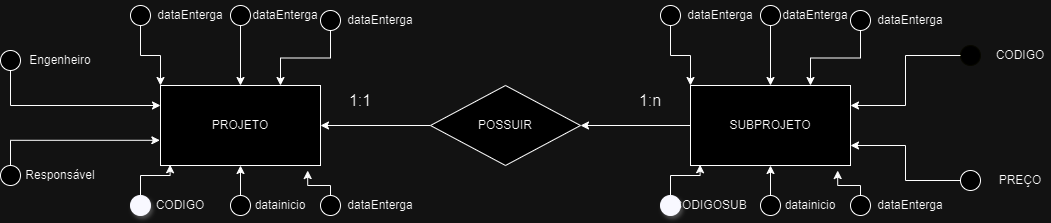

The diagram above was exported from draw.io. Its source (the exported page's mxGraphModel, read from the mxfile embedded in the PNG):
<mxGraphModel dx="1543" dy="561" grid="1" gridSize="10" guides="1" tooltips="1" connect="1" arrows="1" fold="1" page="1" pageScale="1" pageWidth="827" pageHeight="1169" math="0" shadow="0">
  <root>
    <mxCell id="0" />
    <mxCell id="1" parent="0" />
    <mxCell id="Zt5XieSp6UzvIMN6okQq-73" value="" style="ellipse;whiteSpace=wrap;html=1;aspect=fixed;strokeColor=#FFFFCC;" parent="1" vertex="1">
      <mxGeometry x="860" y="70" width="20" height="20" as="geometry" />
    </mxCell>
    <mxCell id="Zt5XieSp6UzvIMN6okQq-3" value="PROJETO" style="rounded=0;whiteSpace=wrap;html=1;" parent="1" vertex="1">
      <mxGeometry x="60" y="110" width="160" height="80" as="geometry" />
    </mxCell>
    <mxCell id="Zt5XieSp6UzvIMN6okQq-9" style="edgeStyle=orthogonalEdgeStyle;rounded=0;orthogonalLoop=1;jettySize=auto;html=1;" parent="1" source="Zt5XieSp6UzvIMN6okQq-5" target="Zt5XieSp6UzvIMN6okQq-3" edge="1">
      <mxGeometry relative="1" as="geometry" />
    </mxCell>
    <mxCell id="Zt5XieSp6UzvIMN6okQq-5" value="POSSUIR" style="rhombus;whiteSpace=wrap;html=1;" parent="1" vertex="1">
      <mxGeometry x="330" y="110" width="150" height="80" as="geometry" />
    </mxCell>
    <mxCell id="Zt5XieSp6UzvIMN6okQq-15" style="edgeStyle=orthogonalEdgeStyle;rounded=0;orthogonalLoop=1;jettySize=auto;html=1;entryX=0.5;entryY=1;entryDx=0;entryDy=0;" parent="1" source="Zt5XieSp6UzvIMN6okQq-12" target="Zt5XieSp6UzvIMN6okQq-3" edge="1">
      <mxGeometry relative="1" as="geometry" />
    </mxCell>
    <mxCell id="Zt5XieSp6UzvIMN6okQq-12" value="" style="ellipse;whiteSpace=wrap;html=1;aspect=fixed;" parent="1" vertex="1">
      <mxGeometry x="130" y="220" width="20" height="20" as="geometry" />
    </mxCell>
    <mxCell id="Zt5XieSp6UzvIMN6okQq-13" value="" style="ellipse;whiteSpace=wrap;html=1;aspect=fixed;" parent="1" vertex="1">
      <mxGeometry x="220" y="220" width="20" height="20" as="geometry" />
    </mxCell>
    <mxCell id="Zt5XieSp6UzvIMN6okQq-14" style="edgeStyle=orthogonalEdgeStyle;rounded=0;orthogonalLoop=1;jettySize=auto;html=1;entryX=0.06;entryY=0.99;entryDx=0;entryDy=0;entryPerimeter=0;" parent="1" source="Zt5XieSp6UzvIMN6okQq-10" target="Zt5XieSp6UzvIMN6okQq-3" edge="1">
      <mxGeometry relative="1" as="geometry">
        <Array as="points">
          <mxPoint x="40" y="200" />
          <mxPoint x="70" y="200" />
        </Array>
      </mxGeometry>
    </mxCell>
    <mxCell id="Zt5XieSp6UzvIMN6okQq-16" style="edgeStyle=orthogonalEdgeStyle;rounded=0;orthogonalLoop=1;jettySize=auto;html=1;entryX=0.92;entryY=1.063;entryDx=0;entryDy=0;entryPerimeter=0;" parent="1" source="Zt5XieSp6UzvIMN6okQq-13" target="Zt5XieSp6UzvIMN6okQq-3" edge="1">
      <mxGeometry relative="1" as="geometry">
        <Array as="points">
          <mxPoint x="230" y="210" />
          <mxPoint x="207" y="210" />
        </Array>
      </mxGeometry>
    </mxCell>
    <mxCell id="Zt5XieSp6UzvIMN6okQq-18" value="CODIGO" style="text;html=1;align=center;verticalAlign=middle;whiteSpace=wrap;rounded=0;" parent="1" vertex="1">
      <mxGeometry x="50" y="215" width="60" height="30" as="geometry" />
    </mxCell>
    <mxCell id="Zt5XieSp6UzvIMN6okQq-19" value="datainicio" style="text;html=1;align=center;verticalAlign=middle;whiteSpace=wrap;rounded=0;" parent="1" vertex="1">
      <mxGeometry x="150" y="215" width="60" height="30" as="geometry" />
    </mxCell>
    <mxCell id="Zt5XieSp6UzvIMN6okQq-20" value="dataEnterga" style="text;html=1;align=center;verticalAlign=middle;whiteSpace=wrap;rounded=0;" parent="1" vertex="1">
      <mxGeometry x="250" y="215" width="60" height="30" as="geometry" />
    </mxCell>
    <mxCell id="Zt5XieSp6UzvIMN6okQq-44" style="edgeStyle=orthogonalEdgeStyle;rounded=0;orthogonalLoop=1;jettySize=auto;html=1;entryX=0.75;entryY=0;entryDx=0;entryDy=0;" parent="1" source="Zt5XieSp6UzvIMN6okQq-29" target="Zt5XieSp6UzvIMN6okQq-3" edge="1">
      <mxGeometry relative="1" as="geometry" />
    </mxCell>
    <mxCell id="Zt5XieSp6UzvIMN6okQq-29" value="" style="ellipse;whiteSpace=wrap;html=1;aspect=fixed;" parent="1" vertex="1">
      <mxGeometry x="220" y="35" width="20" height="20" as="geometry" />
    </mxCell>
    <mxCell id="Zt5XieSp6UzvIMN6okQq-30" value="dataEnterga" style="text;html=1;align=center;verticalAlign=middle;whiteSpace=wrap;rounded=0;" parent="1" vertex="1">
      <mxGeometry x="250" y="30" width="60" height="30" as="geometry" />
    </mxCell>
    <mxCell id="Zt5XieSp6UzvIMN6okQq-35" style="edgeStyle=orthogonalEdgeStyle;rounded=0;orthogonalLoop=1;jettySize=auto;html=1;" parent="1" source="Zt5XieSp6UzvIMN6okQq-31" target="Zt5XieSp6UzvIMN6okQq-3" edge="1">
      <mxGeometry relative="1" as="geometry" />
    </mxCell>
    <mxCell id="Zt5XieSp6UzvIMN6okQq-31" value="" style="ellipse;whiteSpace=wrap;html=1;aspect=fixed;" parent="1" vertex="1">
      <mxGeometry x="130" y="30" width="20" height="20" as="geometry" />
    </mxCell>
    <mxCell id="Zt5XieSp6UzvIMN6okQq-32" value="dataEnterga" style="text;html=1;align=center;verticalAlign=middle;whiteSpace=wrap;rounded=0;" parent="1" vertex="1">
      <mxGeometry x="155" y="25" width="60" height="30" as="geometry" />
    </mxCell>
    <mxCell id="Zt5XieSp6UzvIMN6okQq-37" style="edgeStyle=orthogonalEdgeStyle;rounded=0;orthogonalLoop=1;jettySize=auto;html=1;entryX=0;entryY=0;entryDx=0;entryDy=0;" parent="1" source="Zt5XieSp6UzvIMN6okQq-33" target="Zt5XieSp6UzvIMN6okQq-3" edge="1">
      <mxGeometry relative="1" as="geometry">
        <Array as="points">
          <mxPoint x="40" y="80" />
          <mxPoint x="60" y="80" />
        </Array>
      </mxGeometry>
    </mxCell>
    <mxCell id="Zt5XieSp6UzvIMN6okQq-33" value="" style="ellipse;whiteSpace=wrap;html=1;aspect=fixed;" parent="1" vertex="1">
      <mxGeometry x="30" y="30" width="20" height="20" as="geometry" />
    </mxCell>
    <mxCell id="Zt5XieSp6UzvIMN6okQq-34" value="dataEnterga" style="text;html=1;align=center;verticalAlign=middle;whiteSpace=wrap;rounded=0;" parent="1" vertex="1">
      <mxGeometry x="60" y="25" width="60" height="30" as="geometry" />
    </mxCell>
    <mxCell id="Zt5XieSp6UzvIMN6okQq-10" value="" style="ellipse;whiteSpace=wrap;html=1;aspect=fixed;strokeColor=#000033;shadow=1;fillColor=#000033;" parent="1" vertex="1">
      <mxGeometry x="30" y="220" width="20" height="20" as="geometry" />
    </mxCell>
    <mxCell id="Zt5XieSp6UzvIMN6okQq-42" style="edgeStyle=orthogonalEdgeStyle;rounded=0;orthogonalLoop=1;jettySize=auto;html=1;entryX=0;entryY=0.25;entryDx=0;entryDy=0;" parent="1" source="Zt5XieSp6UzvIMN6okQq-38" target="Zt5XieSp6UzvIMN6okQq-3" edge="1">
      <mxGeometry relative="1" as="geometry">
        <Array as="points">
          <mxPoint x="-90" y="130" />
        </Array>
      </mxGeometry>
    </mxCell>
    <mxCell id="Zt5XieSp6UzvIMN6okQq-38" value="" style="ellipse;whiteSpace=wrap;html=1;aspect=fixed;" parent="1" vertex="1">
      <mxGeometry x="-100" y="75" width="20" height="20" as="geometry" />
    </mxCell>
    <mxCell id="Zt5XieSp6UzvIMN6okQq-39" value="Engenheiro" style="text;html=1;align=center;verticalAlign=middle;whiteSpace=wrap;rounded=0;" parent="1" vertex="1">
      <mxGeometry x="-70" y="70" width="60" height="30" as="geometry" />
    </mxCell>
    <mxCell id="Zt5XieSp6UzvIMN6okQq-40" value="" style="ellipse;whiteSpace=wrap;html=1;aspect=fixed;" parent="1" vertex="1">
      <mxGeometry x="-100" y="190" width="20" height="20" as="geometry" />
    </mxCell>
    <mxCell id="Zt5XieSp6UzvIMN6okQq-41" value="Responsável" style="text;html=1;align=center;verticalAlign=middle;whiteSpace=wrap;rounded=0;" parent="1" vertex="1">
      <mxGeometry x="-70" y="185" width="60" height="30" as="geometry" />
    </mxCell>
    <mxCell id="Zt5XieSp6UzvIMN6okQq-43" style="edgeStyle=orthogonalEdgeStyle;rounded=0;orthogonalLoop=1;jettySize=auto;html=1;entryX=-0.004;entryY=0.685;entryDx=0;entryDy=0;entryPerimeter=0;" parent="1" source="Zt5XieSp6UzvIMN6okQq-40" target="Zt5XieSp6UzvIMN6okQq-3" edge="1">
      <mxGeometry relative="1" as="geometry">
        <Array as="points">
          <mxPoint x="-90" y="165" />
        </Array>
      </mxGeometry>
    </mxCell>
    <mxCell id="Zt5XieSp6UzvIMN6okQq-81" style="edgeStyle=orthogonalEdgeStyle;rounded=0;orthogonalLoop=1;jettySize=auto;html=1;" parent="1" source="Zt5XieSp6UzvIMN6okQq-53" target="Zt5XieSp6UzvIMN6okQq-5" edge="1">
      <mxGeometry relative="1" as="geometry" />
    </mxCell>
    <mxCell id="Zt5XieSp6UzvIMN6okQq-53" value="SUBPROJETO" style="rounded=0;whiteSpace=wrap;html=1;" parent="1" vertex="1">
      <mxGeometry x="590" y="110" width="160" height="80" as="geometry" />
    </mxCell>
    <mxCell id="Zt5XieSp6UzvIMN6okQq-54" style="edgeStyle=orthogonalEdgeStyle;rounded=0;orthogonalLoop=1;jettySize=auto;html=1;entryX=0.5;entryY=1;entryDx=0;entryDy=0;" parent="1" source="Zt5XieSp6UzvIMN6okQq-55" target="Zt5XieSp6UzvIMN6okQq-53" edge="1">
      <mxGeometry relative="1" as="geometry" />
    </mxCell>
    <mxCell id="Zt5XieSp6UzvIMN6okQq-55" value="" style="ellipse;whiteSpace=wrap;html=1;aspect=fixed;" parent="1" vertex="1">
      <mxGeometry x="660" y="220" width="20" height="20" as="geometry" />
    </mxCell>
    <mxCell id="Zt5XieSp6UzvIMN6okQq-56" value="" style="ellipse;whiteSpace=wrap;html=1;aspect=fixed;" parent="1" vertex="1">
      <mxGeometry x="750" y="220" width="20" height="20" as="geometry" />
    </mxCell>
    <mxCell id="Zt5XieSp6UzvIMN6okQq-57" style="edgeStyle=orthogonalEdgeStyle;rounded=0;orthogonalLoop=1;jettySize=auto;html=1;entryX=0.06;entryY=0.99;entryDx=0;entryDy=0;entryPerimeter=0;" parent="1" source="Zt5XieSp6UzvIMN6okQq-71" target="Zt5XieSp6UzvIMN6okQq-53" edge="1">
      <mxGeometry relative="1" as="geometry">
        <Array as="points">
          <mxPoint x="570" y="200" />
          <mxPoint x="600" y="200" />
        </Array>
      </mxGeometry>
    </mxCell>
    <mxCell id="Zt5XieSp6UzvIMN6okQq-58" style="edgeStyle=orthogonalEdgeStyle;rounded=0;orthogonalLoop=1;jettySize=auto;html=1;entryX=0.92;entryY=1.063;entryDx=0;entryDy=0;entryPerimeter=0;" parent="1" source="Zt5XieSp6UzvIMN6okQq-56" target="Zt5XieSp6UzvIMN6okQq-53" edge="1">
      <mxGeometry relative="1" as="geometry">
        <Array as="points">
          <mxPoint x="760" y="210" />
          <mxPoint x="737" y="210" />
        </Array>
      </mxGeometry>
    </mxCell>
    <mxCell id="Zt5XieSp6UzvIMN6okQq-59" value="CODIGOSUB" style="text;html=1;align=center;verticalAlign=middle;whiteSpace=wrap;rounded=0;" parent="1" vertex="1">
      <mxGeometry x="580" y="215" width="60" height="30" as="geometry" />
    </mxCell>
    <mxCell id="Zt5XieSp6UzvIMN6okQq-60" value="datainicio" style="text;html=1;align=center;verticalAlign=middle;whiteSpace=wrap;rounded=0;" parent="1" vertex="1">
      <mxGeometry x="680" y="215" width="60" height="30" as="geometry" />
    </mxCell>
    <mxCell id="Zt5XieSp6UzvIMN6okQq-61" value="dataEnterga" style="text;html=1;align=center;verticalAlign=middle;whiteSpace=wrap;rounded=0;" parent="1" vertex="1">
      <mxGeometry x="780" y="215" width="60" height="30" as="geometry" />
    </mxCell>
    <mxCell id="Zt5XieSp6UzvIMN6okQq-62" style="edgeStyle=orthogonalEdgeStyle;rounded=0;orthogonalLoop=1;jettySize=auto;html=1;entryX=0.75;entryY=0;entryDx=0;entryDy=0;" parent="1" source="Zt5XieSp6UzvIMN6okQq-63" target="Zt5XieSp6UzvIMN6okQq-53" edge="1">
      <mxGeometry relative="1" as="geometry" />
    </mxCell>
    <mxCell id="Zt5XieSp6UzvIMN6okQq-63" value="" style="ellipse;whiteSpace=wrap;html=1;aspect=fixed;" parent="1" vertex="1">
      <mxGeometry x="750" y="35" width="20" height="20" as="geometry" />
    </mxCell>
    <mxCell id="Zt5XieSp6UzvIMN6okQq-64" value="dataEnterga" style="text;html=1;align=center;verticalAlign=middle;whiteSpace=wrap;rounded=0;" parent="1" vertex="1">
      <mxGeometry x="780" y="30" width="60" height="30" as="geometry" />
    </mxCell>
    <mxCell id="Zt5XieSp6UzvIMN6okQq-65" style="edgeStyle=orthogonalEdgeStyle;rounded=0;orthogonalLoop=1;jettySize=auto;html=1;" parent="1" source="Zt5XieSp6UzvIMN6okQq-66" target="Zt5XieSp6UzvIMN6okQq-53" edge="1">
      <mxGeometry relative="1" as="geometry" />
    </mxCell>
    <mxCell id="Zt5XieSp6UzvIMN6okQq-66" value="" style="ellipse;whiteSpace=wrap;html=1;aspect=fixed;" parent="1" vertex="1">
      <mxGeometry x="660" y="30" width="20" height="20" as="geometry" />
    </mxCell>
    <mxCell id="Zt5XieSp6UzvIMN6okQq-67" value="dataEnterga" style="text;html=1;align=center;verticalAlign=middle;whiteSpace=wrap;rounded=0;" parent="1" vertex="1">
      <mxGeometry x="685" y="25" width="60" height="30" as="geometry" />
    </mxCell>
    <mxCell id="Zt5XieSp6UzvIMN6okQq-68" style="edgeStyle=orthogonalEdgeStyle;rounded=0;orthogonalLoop=1;jettySize=auto;html=1;entryX=0;entryY=0;entryDx=0;entryDy=0;" parent="1" source="Zt5XieSp6UzvIMN6okQq-69" target="Zt5XieSp6UzvIMN6okQq-53" edge="1">
      <mxGeometry relative="1" as="geometry">
        <Array as="points">
          <mxPoint x="570" y="80" />
          <mxPoint x="590" y="80" />
        </Array>
      </mxGeometry>
    </mxCell>
    <mxCell id="Zt5XieSp6UzvIMN6okQq-69" value="" style="ellipse;whiteSpace=wrap;html=1;aspect=fixed;" parent="1" vertex="1">
      <mxGeometry x="560" y="30" width="20" height="20" as="geometry" />
    </mxCell>
    <mxCell id="Zt5XieSp6UzvIMN6okQq-70" value="dataEnterga" style="text;html=1;align=center;verticalAlign=middle;whiteSpace=wrap;rounded=0;" parent="1" vertex="1">
      <mxGeometry x="590" y="25" width="60" height="30" as="geometry" />
    </mxCell>
    <mxCell id="Zt5XieSp6UzvIMN6okQq-71" value="" style="ellipse;whiteSpace=wrap;html=1;aspect=fixed;strokeColor=#000033;shadow=1;fillColor=#000033;" parent="1" vertex="1">
      <mxGeometry x="560" y="220" width="20" height="20" as="geometry" />
    </mxCell>
    <mxCell id="Zt5XieSp6UzvIMN6okQq-80" style="edgeStyle=orthogonalEdgeStyle;rounded=0;orthogonalLoop=1;jettySize=auto;html=1;entryX=1;entryY=0.25;entryDx=0;entryDy=0;" parent="1" source="Zt5XieSp6UzvIMN6okQq-73" target="Zt5XieSp6UzvIMN6okQq-53" edge="1">
      <mxGeometry relative="1" as="geometry" />
    </mxCell>
    <mxCell id="Zt5XieSp6UzvIMN6okQq-74" value="CODIGO" style="text;html=1;align=center;verticalAlign=middle;whiteSpace=wrap;rounded=0;" parent="1" vertex="1">
      <mxGeometry x="890" y="65" width="60" height="30" as="geometry" />
    </mxCell>
    <mxCell id="Zt5XieSp6UzvIMN6okQq-79" style="edgeStyle=orthogonalEdgeStyle;rounded=0;orthogonalLoop=1;jettySize=auto;html=1;entryX=1;entryY=0.75;entryDx=0;entryDy=0;" parent="1" source="Zt5XieSp6UzvIMN6okQq-75" target="Zt5XieSp6UzvIMN6okQq-53" edge="1">
      <mxGeometry relative="1" as="geometry" />
    </mxCell>
    <mxCell id="Zt5XieSp6UzvIMN6okQq-75" value="" style="ellipse;whiteSpace=wrap;html=1;aspect=fixed;" parent="1" vertex="1">
      <mxGeometry x="860" y="195" width="20" height="20" as="geometry" />
    </mxCell>
    <mxCell id="Zt5XieSp6UzvIMN6okQq-76" value="PREÇO" style="text;html=1;align=center;verticalAlign=middle;whiteSpace=wrap;rounded=0;" parent="1" vertex="1">
      <mxGeometry x="890" y="190" width="60" height="30" as="geometry" />
    </mxCell>
    <mxCell id="tLIK8sLs5LkVZH2xq654-2" value="1:1" style="text;html=1;align=center;verticalAlign=middle;whiteSpace=wrap;rounded=0;fontSize=16;" vertex="1" parent="1">
      <mxGeometry x="230" y="110" width="60" height="30" as="geometry" />
    </mxCell>
    <mxCell id="tLIK8sLs5LkVZH2xq654-4" value="1:n" style="text;html=1;align=center;verticalAlign=middle;whiteSpace=wrap;rounded=0;fontSize=16;" vertex="1" parent="1">
      <mxGeometry x="520" y="110" width="60" height="30" as="geometry" />
    </mxCell>
  </root>
</mxGraphModel>